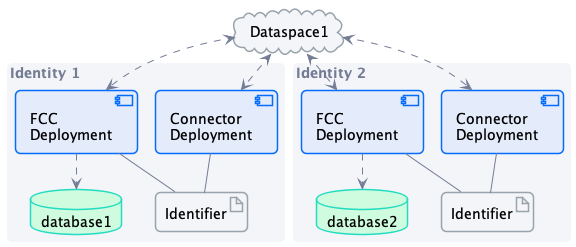

The diagram above was rendered by PlantUML. Its source (embedded in the PNG):
@startuml "n-1"
!pragma layout smetana

!include diagrams/diagram.styles.puml

cloud Dataspace1 as ds1

frame "Identity 1" {
component [Connector\nDeployment] as c1
component [FCC\nDeployment] as fcc1
artifact Identifier as id1
database database1
}

frame "Identity 2" {
component [Connector\nDeployment] as c2
component [FCC\nDeployment] as fcc2
artifact Identifier as id2
database database2
}

c1 <.up.> ds1
fcc1 <.up.> ds1
c2 <.up.> ds1
fcc2 <.up.> ds1

fcc1 ..> database1
fcc2 ..> database2

id1 -up-c1
id1 -up-fcc1

id2 -up-c2
id2 -up-fcc2

@enduml